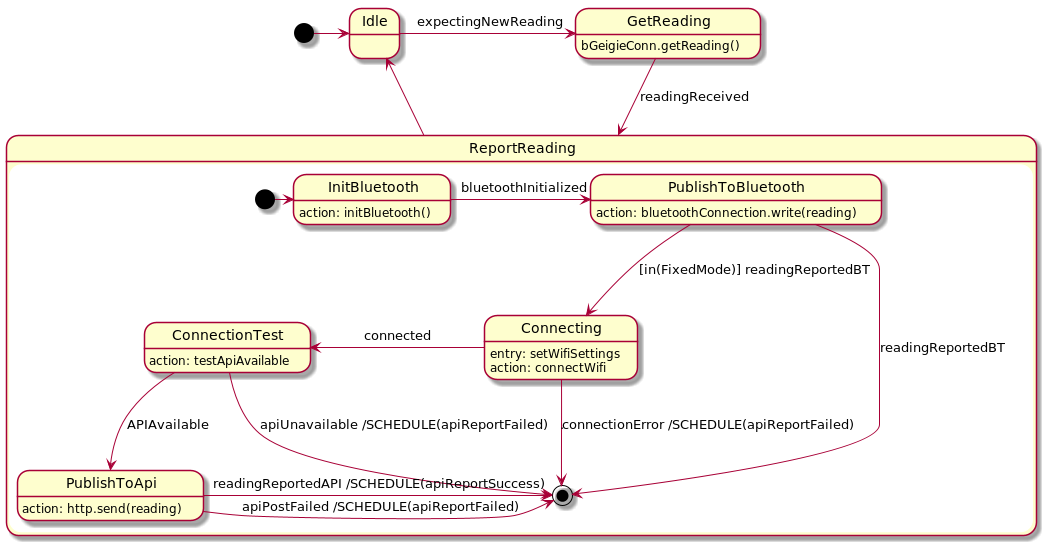

The diagram above was rendered by PlantUML. Its source (embedded in the PNG):
@startuml


state Idle
state GetReading
GetReading : bGeigieConn.getReading()
state ReportReading {
    state InitBluetooth
    InitBluetooth: action: initBluetooth()
    state PublishToBluetooth
    PublishToBluetooth: action: bluetoothConnection.write(reading)
    state Connecting
    Connecting: entry: setWifiSettings
    Connecting: action: connectWifi
    state ConnectionTest
    ConnectionTest: action: testApiAvailable
    state PublishToApi
    PublishToApi: action: http.send(reading)

    [*] -> InitBluetooth
    InitBluetooth -> PublishToBluetooth : bluetoothInitialized
    PublishToBluetooth ---> [*] : readingReportedBT
    PublishToBluetooth ---> Connecting: [in(FixedMode)] readingReportedBT

    Connecting -l-> ConnectionTest : connected
    Connecting ---> [*] : connectionError /SCHEDULE(apiReportFailed)
    ConnectionTest --> PublishToApi : APIAvailable
    ConnectionTest ---> [*] : apiUnavailable /SCHEDULE(apiReportFailed)   .
    PublishToApi -> [*] : apiPostFailed /SCHEDULE(apiReportFailed)
    PublishToApi -> [*] : readingReportedAPI /SCHEDULE(apiReportSuccess)

}

[*] -> Idle
Idle -> GetReading : expectingNewReading
GetReading --> ReportReading : readingReceived
ReportReading -u-> Idle 


@enduml